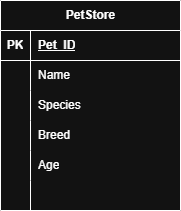

The diagram above was exported from draw.io. Its source (the exported page's mxGraphModel, read from the mxfile embedded in the PNG):
<mxGraphModel dx="864" dy="508" grid="1" gridSize="10" guides="1" tooltips="1" connect="1" arrows="1" fold="1" page="1" pageScale="1" pageWidth="850" pageHeight="1100" math="0" shadow="0" extFonts="Permanent Marker^https://fonts.googleapis.com/css?family=Permanent+Marker">
  <root>
    <mxCell id="0" />
    <mxCell id="1" parent="0" />
    <mxCell id="Nh3u8U8rhzh2ZTvG5MgI-1" value="PetStore" style="shape=table;startSize=30;container=1;collapsible=1;childLayout=tableLayout;fixedRows=1;rowLines=0;fontStyle=1;align=center;resizeLast=1;html=1;" parent="1" vertex="1">
      <mxGeometry x="200" y="20" width="180" height="210" as="geometry" />
    </mxCell>
    <mxCell id="Nh3u8U8rhzh2ZTvG5MgI-2" value="" style="shape=tableRow;horizontal=0;startSize=0;swimlaneHead=0;swimlaneBody=0;fillColor=none;collapsible=0;dropTarget=0;points=[[0,0.5],[1,0.5]];portConstraint=eastwest;top=0;left=0;right=0;bottom=1;" parent="Nh3u8U8rhzh2ZTvG5MgI-1" vertex="1">
      <mxGeometry y="30" width="180" height="30" as="geometry" />
    </mxCell>
    <mxCell id="Nh3u8U8rhzh2ZTvG5MgI-3" value="PK" style="shape=partialRectangle;connectable=0;fillColor=none;top=0;left=0;bottom=0;right=0;fontStyle=1;overflow=hidden;whiteSpace=wrap;html=1;" parent="Nh3u8U8rhzh2ZTvG5MgI-2" vertex="1">
      <mxGeometry width="30" height="30" as="geometry">
        <mxRectangle width="30" height="30" as="alternateBounds" />
      </mxGeometry>
    </mxCell>
    <mxCell id="Nh3u8U8rhzh2ZTvG5MgI-4" value="Pet_ID" style="shape=partialRectangle;connectable=0;fillColor=none;top=0;left=0;bottom=0;right=0;align=left;spacingLeft=6;fontStyle=5;overflow=hidden;whiteSpace=wrap;html=1;" parent="Nh3u8U8rhzh2ZTvG5MgI-2" vertex="1">
      <mxGeometry x="30" width="150" height="30" as="geometry">
        <mxRectangle width="150" height="30" as="alternateBounds" />
      </mxGeometry>
    </mxCell>
    <mxCell id="Nh3u8U8rhzh2ZTvG5MgI-5" value="" style="shape=tableRow;horizontal=0;startSize=0;swimlaneHead=0;swimlaneBody=0;fillColor=none;collapsible=0;dropTarget=0;points=[[0,0.5],[1,0.5]];portConstraint=eastwest;top=0;left=0;right=0;bottom=0;" parent="Nh3u8U8rhzh2ZTvG5MgI-1" vertex="1">
      <mxGeometry y="60" width="180" height="30" as="geometry" />
    </mxCell>
    <mxCell id="Nh3u8U8rhzh2ZTvG5MgI-6" value="" style="shape=partialRectangle;connectable=0;fillColor=none;top=0;left=0;bottom=0;right=0;editable=1;overflow=hidden;whiteSpace=wrap;html=1;" parent="Nh3u8U8rhzh2ZTvG5MgI-5" vertex="1">
      <mxGeometry width="30" height="30" as="geometry">
        <mxRectangle width="30" height="30" as="alternateBounds" />
      </mxGeometry>
    </mxCell>
    <mxCell id="Nh3u8U8rhzh2ZTvG5MgI-7" value="Name" style="shape=partialRectangle;connectable=0;fillColor=none;top=0;left=0;bottom=0;right=0;align=left;spacingLeft=6;overflow=hidden;whiteSpace=wrap;html=1;" parent="Nh3u8U8rhzh2ZTvG5MgI-5" vertex="1">
      <mxGeometry x="30" width="150" height="30" as="geometry">
        <mxRectangle width="150" height="30" as="alternateBounds" />
      </mxGeometry>
    </mxCell>
    <mxCell id="Nh3u8U8rhzh2ZTvG5MgI-17" style="shape=tableRow;horizontal=0;startSize=0;swimlaneHead=0;swimlaneBody=0;fillColor=none;collapsible=0;dropTarget=0;points=[[0,0.5],[1,0.5]];portConstraint=eastwest;top=0;left=0;right=0;bottom=0;" parent="Nh3u8U8rhzh2ZTvG5MgI-1" vertex="1">
      <mxGeometry y="90" width="180" height="30" as="geometry" />
    </mxCell>
    <mxCell id="Nh3u8U8rhzh2ZTvG5MgI-18" value="" style="shape=partialRectangle;connectable=0;fillColor=none;top=0;left=0;bottom=0;right=0;editable=1;overflow=hidden;whiteSpace=wrap;html=1;" parent="Nh3u8U8rhzh2ZTvG5MgI-17" vertex="1">
      <mxGeometry width="30" height="30" as="geometry">
        <mxRectangle width="30" height="30" as="alternateBounds" />
      </mxGeometry>
    </mxCell>
    <mxCell id="Nh3u8U8rhzh2ZTvG5MgI-19" value="Species" style="shape=partialRectangle;connectable=0;fillColor=none;top=0;left=0;bottom=0;right=0;align=left;spacingLeft=6;overflow=hidden;whiteSpace=wrap;html=1;" parent="Nh3u8U8rhzh2ZTvG5MgI-17" vertex="1">
      <mxGeometry x="30" width="150" height="30" as="geometry">
        <mxRectangle width="150" height="30" as="alternateBounds" />
      </mxGeometry>
    </mxCell>
    <mxCell id="Nh3u8U8rhzh2ZTvG5MgI-14" style="shape=tableRow;horizontal=0;startSize=0;swimlaneHead=0;swimlaneBody=0;fillColor=none;collapsible=0;dropTarget=0;points=[[0,0.5],[1,0.5]];portConstraint=eastwest;top=0;left=0;right=0;bottom=0;" parent="Nh3u8U8rhzh2ZTvG5MgI-1" vertex="1">
      <mxGeometry y="120" width="180" height="30" as="geometry" />
    </mxCell>
    <mxCell id="Nh3u8U8rhzh2ZTvG5MgI-15" style="shape=partialRectangle;connectable=0;fillColor=none;top=0;left=0;bottom=0;right=0;editable=1;overflow=hidden;whiteSpace=wrap;html=1;" parent="Nh3u8U8rhzh2ZTvG5MgI-14" vertex="1">
      <mxGeometry width="30" height="30" as="geometry">
        <mxRectangle width="30" height="30" as="alternateBounds" />
      </mxGeometry>
    </mxCell>
    <mxCell id="Nh3u8U8rhzh2ZTvG5MgI-16" value="Breed" style="shape=partialRectangle;connectable=0;fillColor=none;top=0;left=0;bottom=0;right=0;align=left;spacingLeft=6;overflow=hidden;whiteSpace=wrap;html=1;" parent="Nh3u8U8rhzh2ZTvG5MgI-14" vertex="1">
      <mxGeometry x="30" width="150" height="30" as="geometry">
        <mxRectangle width="150" height="30" as="alternateBounds" />
      </mxGeometry>
    </mxCell>
    <mxCell id="Nh3u8U8rhzh2ZTvG5MgI-8" value="" style="shape=tableRow;horizontal=0;startSize=0;swimlaneHead=0;swimlaneBody=0;fillColor=none;collapsible=0;dropTarget=0;points=[[0,0.5],[1,0.5]];portConstraint=eastwest;top=0;left=0;right=0;bottom=0;" parent="Nh3u8U8rhzh2ZTvG5MgI-1" vertex="1">
      <mxGeometry y="150" width="180" height="30" as="geometry" />
    </mxCell>
    <mxCell id="Nh3u8U8rhzh2ZTvG5MgI-9" value="" style="shape=partialRectangle;connectable=0;fillColor=none;top=0;left=0;bottom=0;right=0;editable=1;overflow=hidden;whiteSpace=wrap;html=1;" parent="Nh3u8U8rhzh2ZTvG5MgI-8" vertex="1">
      <mxGeometry width="30" height="30" as="geometry">
        <mxRectangle width="30" height="30" as="alternateBounds" />
      </mxGeometry>
    </mxCell>
    <mxCell id="Nh3u8U8rhzh2ZTvG5MgI-10" value="Age" style="shape=partialRectangle;connectable=0;fillColor=none;top=0;left=0;bottom=0;right=0;align=left;spacingLeft=6;overflow=hidden;whiteSpace=wrap;html=1;" parent="Nh3u8U8rhzh2ZTvG5MgI-8" vertex="1">
      <mxGeometry x="30" width="150" height="30" as="geometry">
        <mxRectangle width="150" height="30" as="alternateBounds" />
      </mxGeometry>
    </mxCell>
    <mxCell id="Nh3u8U8rhzh2ZTvG5MgI-11" value="" style="shape=tableRow;horizontal=0;startSize=0;swimlaneHead=0;swimlaneBody=0;fillColor=none;collapsible=0;dropTarget=0;points=[[0,0.5],[1,0.5]];portConstraint=eastwest;top=0;left=0;right=0;bottom=0;" parent="Nh3u8U8rhzh2ZTvG5MgI-1" vertex="1">
      <mxGeometry y="180" width="180" height="30" as="geometry" />
    </mxCell>
    <mxCell id="Nh3u8U8rhzh2ZTvG5MgI-12" value="" style="shape=partialRectangle;connectable=0;fillColor=none;top=0;left=0;bottom=0;right=0;editable=1;overflow=hidden;whiteSpace=wrap;html=1;" parent="Nh3u8U8rhzh2ZTvG5MgI-11" vertex="1">
      <mxGeometry width="30" height="30" as="geometry">
        <mxRectangle width="30" height="30" as="alternateBounds" />
      </mxGeometry>
    </mxCell>
    <mxCell id="Nh3u8U8rhzh2ZTvG5MgI-13" value="" style="shape=partialRectangle;connectable=0;fillColor=none;top=0;left=0;bottom=0;right=0;align=left;spacingLeft=6;overflow=hidden;whiteSpace=wrap;html=1;" parent="Nh3u8U8rhzh2ZTvG5MgI-11" vertex="1">
      <mxGeometry x="30" width="150" height="30" as="geometry">
        <mxRectangle width="150" height="30" as="alternateBounds" />
      </mxGeometry>
    </mxCell>
  </root>
</mxGraphModel>